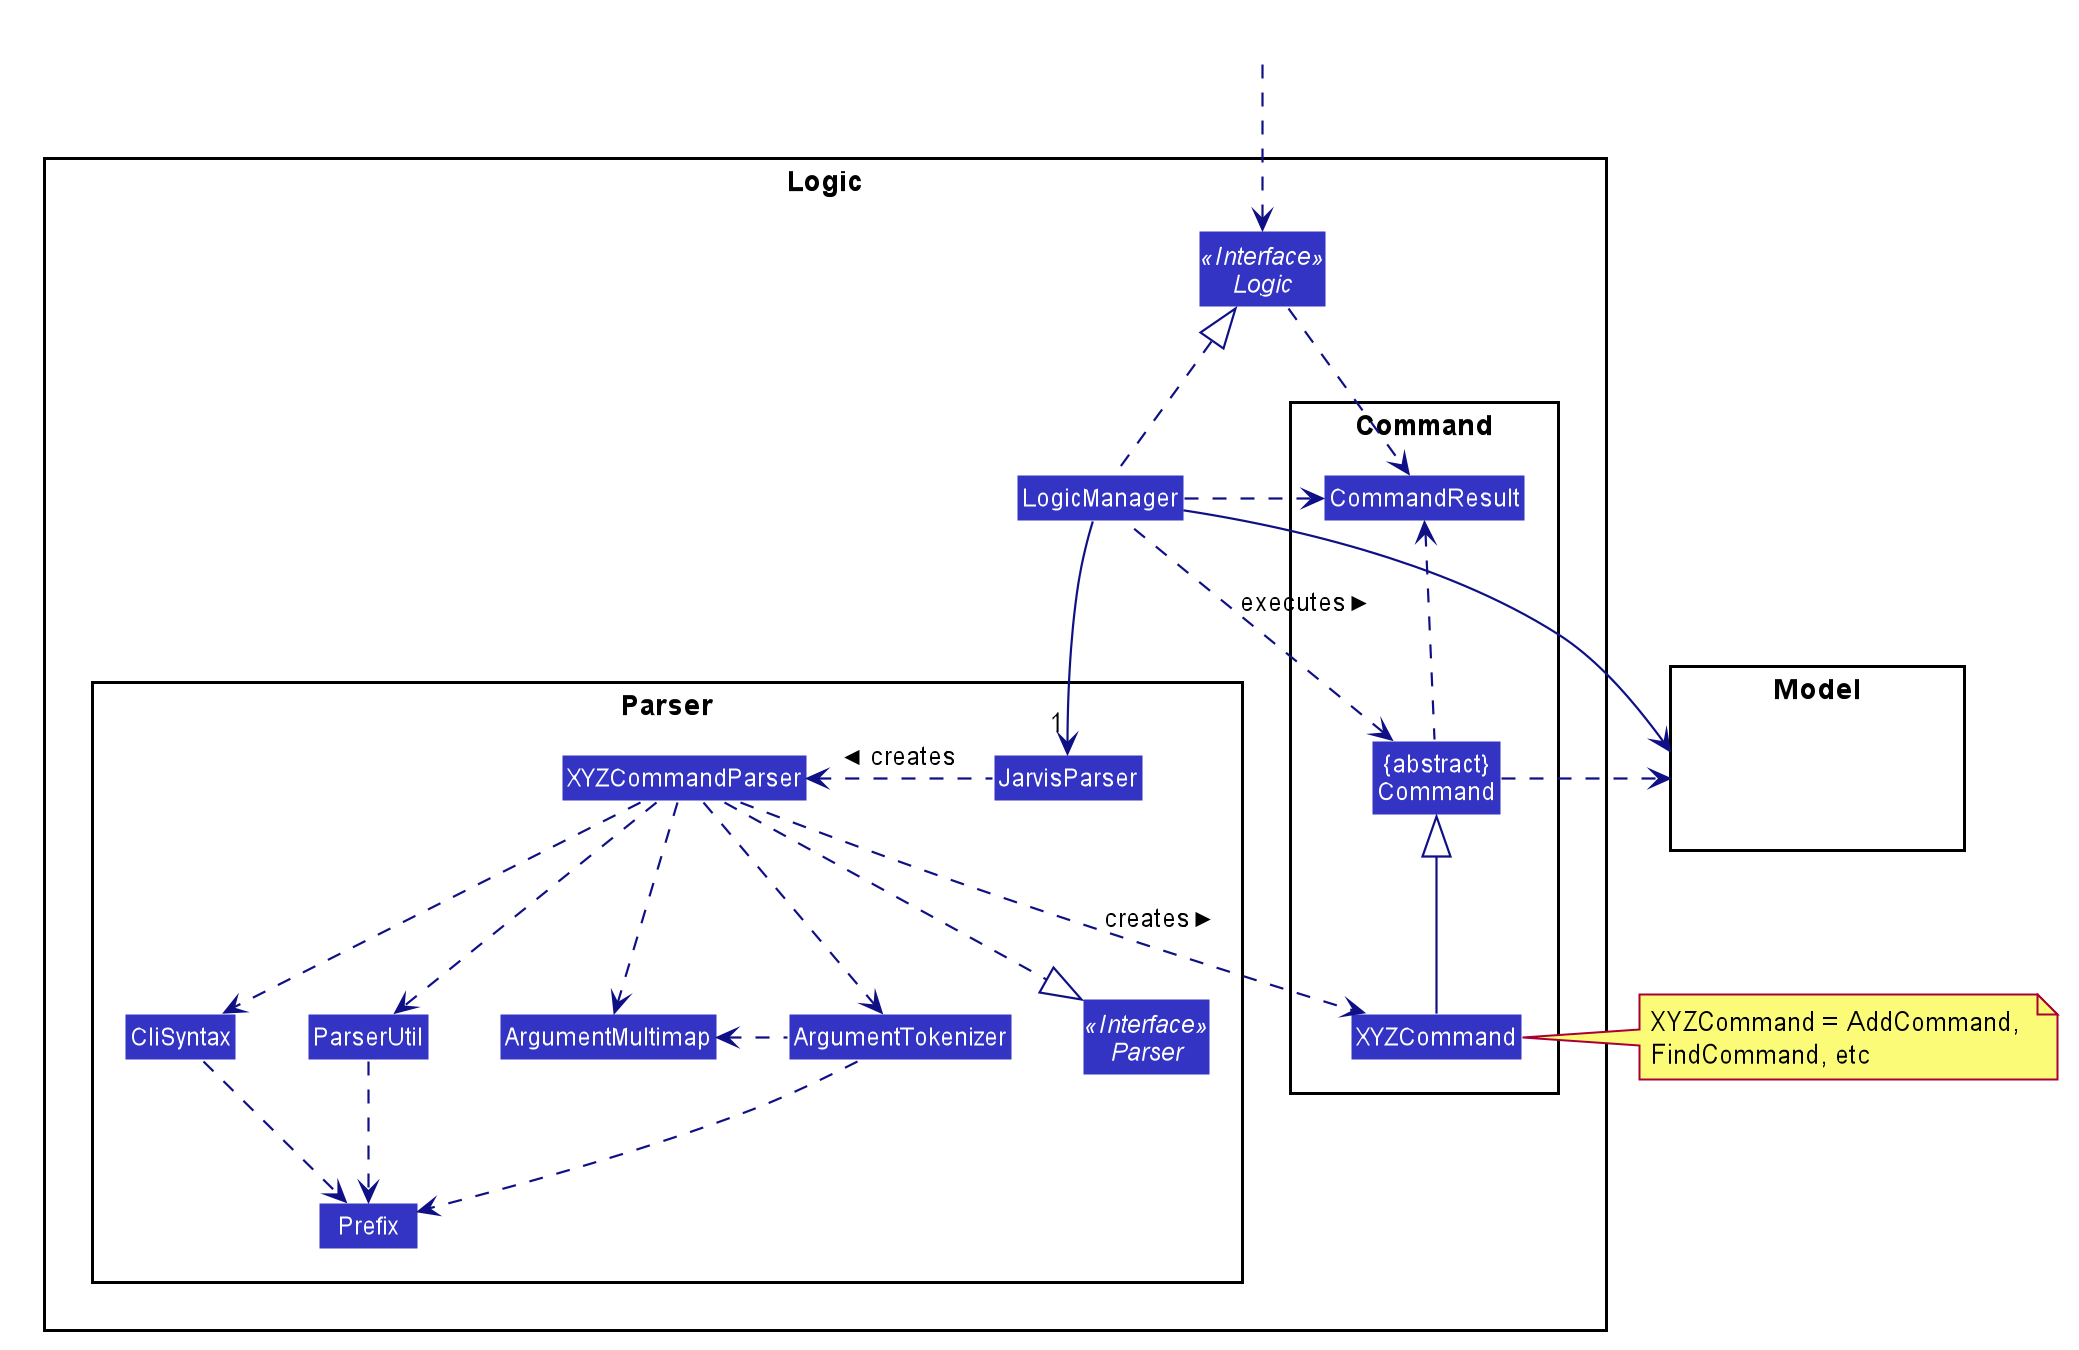

The diagram above was rendered by PlantUML. Its source (embedded in the PNG):
@startuml








skinparam BackgroundColor #FFFFFFF

skinparam Shadowing false

skinparam Class {
    FontColor #FFFFFF
    BorderThickness 1
    BorderColor #FFFFFF
    StereotypeFontColor #FFFFFF
    FontName Arial
}

skinparam Actor {
    BorderColor #000000
    Color #000000
    FontName Arial
}

skinparam Sequence {
    MessageAlign center
    BoxFontSize 15
    BoxPadding 0
    BoxFontColor #FFFFFF
    FontName Arial
}

skinparam Participant {
    FontColor #FFFFFFF
    Padding 20
}

skinparam MinClassWidth 50
skinparam ParticipantPadding 10
skinparam Shadowing false
skinparam DefaultTextAlignment center
skinparam packageStyle Rectangle

hide footbox
hide members
hide circle
skinparam arrowThickness 1.1
skinparam arrowColor #101086
skinparam classBackgroundColor #3333C4

package Logic {

package Parser {
Interface Parser <<Interface>>
Class JarvisParser
Class XYZCommandParser
Class CliSyntax
Class ParserUtil
Class ArgumentMultimap
Class ArgumentTokenizer
Class Prefix
}

package Command {
Class XYZCommand
Class CommandResult
Class "{abstract}\nCommand" as Command
}

Interface Logic <<Interface>>
Class LogicManager
}

package Model{
Class HiddenModel #FFFFFF
}

Class HiddenOutside #FFFFFF
HiddenOutside ..> Logic

LogicManager .up.|> Logic
LogicManager -->"1" JarvisParser
JarvisParser .left.> XYZCommandParser: creates >

XYZCommandParser ..> XYZCommand : creates >
XYZCommandParser ..|> Parser
XYZCommandParser ..> ArgumentMultimap
XYZCommandParser ..> ArgumentTokenizer
ArgumentTokenizer .left.> ArgumentMultimap
XYZCommandParser ..> CliSyntax
CliSyntax ..> Prefix
XYZCommandParser ..> ParserUtil
ParserUtil .down.> Prefix
ArgumentTokenizer .down.> Prefix
XYZCommand -up-|> Command
LogicManager .left.> Command : executes >

LogicManager --> Model
Command .right.> Model
note right of XYZCommand: XYZCommand = AddCommand, \nFindCommand, etc

Logic ..> CommandResult
LogicManager .down.> CommandResult
Command .up.> CommandResult
CommandResult -[hidden]-> Parser
@enduml